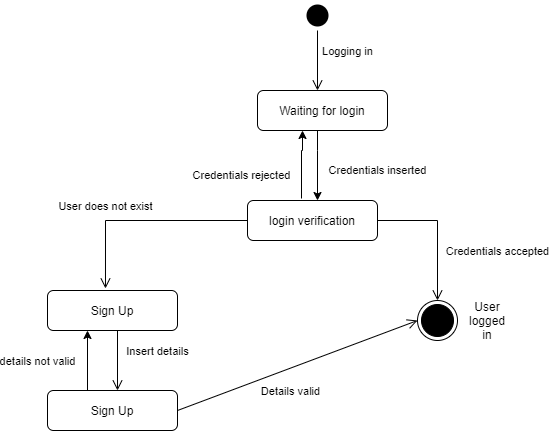

The diagram above was exported from draw.io. Its source (the exported page's mxGraphModel, read from the mxfile embedded in the PNG):
<mxGraphModel dx="868" dy="431" grid="1" gridSize="10" guides="1" tooltips="1" connect="1" arrows="1" fold="1" page="1" pageScale="1" pageWidth="850" pageHeight="1100" math="0" shadow="0">
  <root>
    <mxCell id="0" />
    <mxCell id="1" parent="0" />
    <mxCell id="ifvuwozTGQIjj-xQdO_I-1" value="login verification" style="rounded=1;whiteSpace=wrap;html=1;" vertex="1" parent="1">
      <mxGeometry x="340" y="220" width="130" height="40" as="geometry" />
    </mxCell>
    <mxCell id="ifvuwozTGQIjj-xQdO_I-7" value="Credentials inserted" style="edgeStyle=orthogonalEdgeStyle;rounded=0;orthogonalLoop=1;jettySize=auto;html=1;startArrow=none;startFill=0;endArrow=classic;endFill=1;strokeColor=#000000;" edge="1" parent="1" source="ifvuwozTGQIjj-xQdO_I-2" target="ifvuwozTGQIjj-xQdO_I-1">
      <mxGeometry x="0.1429" y="60" relative="1" as="geometry">
        <Array as="points">
          <mxPoint x="410" y="170" />
          <mxPoint x="410" y="170" />
        </Array>
        <mxPoint as="offset" />
      </mxGeometry>
    </mxCell>
    <mxCell id="ifvuwozTGQIjj-xQdO_I-2" value="Waiting for login" style="rounded=1;whiteSpace=wrap;html=1;" vertex="1" parent="1">
      <mxGeometry x="350" y="110" width="130" height="40" as="geometry" />
    </mxCell>
    <mxCell id="ifvuwozTGQIjj-xQdO_I-3" value="" style="ellipse;html=1;shape=startState;fillColor=#000000;strokeColor=none;" vertex="1" parent="1">
      <mxGeometry x="395" y="20" width="30" height="30" as="geometry" />
    </mxCell>
    <mxCell id="ifvuwozTGQIjj-xQdO_I-4" value="Logging in" style="edgeStyle=orthogonalEdgeStyle;html=1;verticalAlign=bottom;endArrow=open;endSize=8;rounded=0;" edge="1" source="ifvuwozTGQIjj-xQdO_I-3" parent="1">
      <mxGeometry y="30" relative="1" as="geometry">
        <mxPoint x="410" y="110" as="targetPoint" />
        <mxPoint as="offset" />
      </mxGeometry>
    </mxCell>
    <mxCell id="ifvuwozTGQIjj-xQdO_I-8" value="Credentials rejected" style="edgeStyle=orthogonalEdgeStyle;rounded=0;orthogonalLoop=1;jettySize=auto;html=1;startArrow=classic;startFill=1;endArrow=none;endFill=0;strokeColor=#000000;" edge="1" parent="1">
      <mxGeometry x="0.3333" y="-60" relative="1" as="geometry">
        <mxPoint x="395" y="150" as="sourcePoint" />
        <mxPoint x="394" y="218" as="targetPoint" />
        <Array as="points">
          <mxPoint x="395" y="170" />
          <mxPoint x="394" y="170" />
        </Array>
        <mxPoint as="offset" />
      </mxGeometry>
    </mxCell>
    <mxCell id="ifvuwozTGQIjj-xQdO_I-9" value="User does not exist" style="edgeStyle=orthogonalEdgeStyle;html=1;verticalAlign=bottom;endArrow=open;endSize=8;rounded=0;exitX=0;exitY=0.5;exitDx=0;exitDy=0;entryX=0.446;entryY=-0.05;entryDx=0;entryDy=0;entryPerimeter=0;" edge="1" parent="1" source="ifvuwozTGQIjj-xQdO_I-1" target="ifvuwozTGQIjj-xQdO_I-10">
      <mxGeometry x="0.4" y="-10" relative="1" as="geometry">
        <mxPoint x="200" y="300" as="targetPoint" />
        <mxPoint x="200" y="240" as="sourcePoint" />
        <mxPoint x="10" y="-10" as="offset" />
      </mxGeometry>
    </mxCell>
    <mxCell id="ifvuwozTGQIjj-xQdO_I-10" value="Sign Up" style="rounded=1;whiteSpace=wrap;html=1;" vertex="1" parent="1">
      <mxGeometry x="140" y="310" width="130" height="40" as="geometry" />
    </mxCell>
    <mxCell id="ifvuwozTGQIjj-xQdO_I-11" value="Sign Up" style="rounded=1;whiteSpace=wrap;html=1;" vertex="1" parent="1">
      <mxGeometry x="140" y="410" width="130" height="40" as="geometry" />
    </mxCell>
    <mxCell id="ifvuwozTGQIjj-xQdO_I-12" value="Insert details" style="edgeStyle=orthogonalEdgeStyle;html=1;verticalAlign=bottom;endArrow=open;endSize=8;rounded=0;" edge="1" parent="1">
      <mxGeometry y="40" relative="1" as="geometry">
        <mxPoint x="210" y="410" as="targetPoint" />
        <mxPoint x="210" y="350" as="sourcePoint" />
        <mxPoint as="offset" />
      </mxGeometry>
    </mxCell>
    <mxCell id="ifvuwozTGQIjj-xQdO_I-13" value="details not valid" style="edgeStyle=orthogonalEdgeStyle;html=1;verticalAlign=bottom;endArrow=none;endSize=8;rounded=0;startArrow=classic;startFill=1;endFill=0;" edge="1" parent="1">
      <mxGeometry x="0.3333" y="-50" relative="1" as="geometry">
        <mxPoint x="180" y="410" as="targetPoint" />
        <mxPoint x="180" y="350" as="sourcePoint" />
        <mxPoint as="offset" />
      </mxGeometry>
    </mxCell>
    <mxCell id="ifvuwozTGQIjj-xQdO_I-15" value="Credentials accepted" style="edgeStyle=orthogonalEdgeStyle;html=1;verticalAlign=bottom;endArrow=open;endSize=8;rounded=0;exitX=1;exitY=0.5;exitDx=0;exitDy=0;" edge="1" parent="1" source="ifvuwozTGQIjj-xQdO_I-1">
      <mxGeometry x="0.4286" y="60" relative="1" as="geometry">
        <mxPoint x="530" y="320" as="targetPoint" />
        <mxPoint x="530" y="240" as="sourcePoint" />
        <mxPoint as="offset" />
      </mxGeometry>
    </mxCell>
    <mxCell id="ifvuwozTGQIjj-xQdO_I-17" value="" style="ellipse;html=1;shape=endState;fillColor=#000000;strokeWidth=1;perimeterSpacing=0;" vertex="1" parent="1">
      <mxGeometry x="510" y="320" width="40" height="40" as="geometry" />
    </mxCell>
    <mxCell id="ifvuwozTGQIjj-xQdO_I-18" value="Details valid" style="html=1;verticalAlign=bottom;endArrow=open;endSize=8;rounded=0;exitX=1;exitY=0.5;exitDx=0;exitDy=0;entryX=0;entryY=0.5;entryDx=0;entryDy=0;" edge="1" parent="1" source="ifvuwozTGQIjj-xQdO_I-11" target="ifvuwozTGQIjj-xQdO_I-17">
      <mxGeometry x="-0.1515" y="-30" relative="1" as="geometry">
        <mxPoint x="430" y="350" as="targetPoint" />
        <mxPoint x="370" y="440" as="sourcePoint" />
        <mxPoint as="offset" />
      </mxGeometry>
    </mxCell>
    <mxCell id="ifvuwozTGQIjj-xQdO_I-20" value="User logged in" style="text;html=1;strokeColor=none;fillColor=none;align=center;verticalAlign=middle;whiteSpace=wrap;rounded=0;" vertex="1" parent="1">
      <mxGeometry x="560" y="330" width="40" height="20" as="geometry" />
    </mxCell>
  </root>
</mxGraphModel>